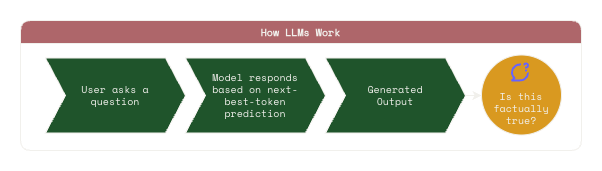

The diagram above was exported from draw.io. Its source (the exported page's mxGraphModel, read from the mxfile embedded in the PNG):
<mxGraphModel dx="2576" dy="636" grid="1" gridSize="10" guides="1" tooltips="1" connect="1" arrows="1" fold="1" page="0" pageScale="1" pageWidth="1654" pageHeight="1169" math="0" shadow="0">
  <root>
    <mxCell id="0" />
    <mxCell id="1" parent="0" />
    <mxCell id="ZCRHQZuS9LGmoo-b4b8O-5" parent="1" style="swimlane;whiteSpace=wrap;html=1;rounded=1;fillColor=light-dark(#ae666a, #ededed);fontColor=light-dark(#f1f0ec, #ededed);strokeColor=light-dark(#f1f0ec, #ededed);fontFamily=Space Mono;fontSource=https%3A%2F%2Ffonts.googleapis.com%2Fcss%3Ffamily%3DSpace%2BMono;fontSize=10;" value="How LLMs Work" vertex="1">
      <mxGeometry height="130" width="561" x="-1471" y="130" as="geometry" />
    </mxCell>
    <mxCell id="ZCRHQZuS9LGmoo-b4b8O-6" parent="ZCRHQZuS9LGmoo-b4b8O-5" style="shape=step;perimeter=stepPerimeter;whiteSpace=wrap;html=1;fixedSize=1;perimeterSpacing=0;spacingLeft=22;spacingRight=22;fontColor=light-dark(#f1f0ec, #ededed);fillColor=light-dark(#1f542b, #ededed);strokeColor=light-dark(#f1f0ec, #ededed);fontFamily=Space Mono;fontSource=https%3A%2F%2Ffonts.googleapis.com%2Fcss%3Ffamily%3DSpace%2BMono;fontSize=10;" value="User asks a question" vertex="1">
      <mxGeometry height="75" width="140" x="25" y="37.5" as="geometry" />
    </mxCell>
    <mxCell id="ZCRHQZuS9LGmoo-b4b8O-7" parent="ZCRHQZuS9LGmoo-b4b8O-5" style="shape=step;perimeter=stepPerimeter;whiteSpace=wrap;html=1;fixedSize=1;perimeterSpacing=0;spacingLeft=22;spacingRight=22;fontColor=light-dark(#f1f0ec, #ededed);fillColor=light-dark(#1f542b, #ededed);strokeColor=light-dark(#f1f0ec, #ededed);fontFamily=Space Mono;fontSource=https%3A%2F%2Ffonts.googleapis.com%2Fcss%3Ffamily%3DSpace%2BMono;fontSize=10;" value="Model responds based on next-best-token prediction" vertex="1">
      <mxGeometry height="75" width="140" x="165" y="37.5" as="geometry" />
    </mxCell>
    <mxCell id="ZCRHQZuS9LGmoo-b4b8O-18" edge="1" parent="ZCRHQZuS9LGmoo-b4b8O-5" source="ZCRHQZuS9LGmoo-b4b8O-8" style="edgeStyle=orthogonalEdgeStyle;rounded=0;orthogonalLoop=1;jettySize=auto;html=1;exitX=1;exitY=0.5;exitDx=0;exitDy=0;entryX=0;entryY=0.5;entryDx=0;entryDy=0;strokeColor=light-dark(#f1f0ec, #ededed);fontFamily=Space Mono;fontSource=https%3A%2F%2Ffonts.googleapis.com%2Fcss%3Ffamily%3DSpace%2BMono;fontSize=10;" target="ZCRHQZuS9LGmoo-b4b8O-16">
      <mxGeometry relative="1" as="geometry" />
    </mxCell>
    <mxCell id="ZCRHQZuS9LGmoo-b4b8O-8" parent="ZCRHQZuS9LGmoo-b4b8O-5" style="shape=step;perimeter=stepPerimeter;whiteSpace=wrap;html=1;fixedSize=1;perimeterSpacing=0;spacingLeft=22;spacingRight=22;fontColor=light-dark(#f1f0ec, #ededed);fillColor=light-dark(#1f542b, #ededed);strokeColor=light-dark(#f1f0ec, #ededed);fontFamily=Space Mono;fontSource=https%3A%2F%2Ffonts.googleapis.com%2Fcss%3Ffamily%3DSpace%2BMono;fontSize=10;" value="Generated Output" vertex="1">
      <mxGeometry height="75" width="140" x="305" y="37.5" as="geometry" />
    </mxCell>
    <mxCell id="ZCRHQZuS9LGmoo-b4b8O-16" parent="ZCRHQZuS9LGmoo-b4b8O-5" style="ellipse;whiteSpace=wrap;html=1;aspect=fixed;fillColor=light-dark(#d99920, #ededed);strokeColor=light-dark(#f1f0ec, #ededed);fontFamily=Space Mono;fontSource=https%3A%2F%2Ffonts.googleapis.com%2Fcss%3Ffamily%3DSpace%2BMono;fontSize=10;" value="" vertex="1">
      <mxGeometry height="80" width="80" x="461" y="34.5" as="geometry" />
    </mxCell>
    <mxCell id="ZCRHQZuS9LGmoo-b4b8O-10" parent="ZCRHQZuS9LGmoo-b4b8O-5" style="shape=image;html=1;verticalAlign=top;verticalLabelPosition=bottom;labelBackgroundColor=#ffffff;imageAspect=0;aspect=fixed;image=https://icons.diagrams.net/icon-cache1/Unicons_Line_vol_2-2964/comment-question-1245.svg;strokeColor=light-dark(#f1f0ec, #ededed);fontFamily=Space Mono;fontSource=https%3A%2F%2Ffonts.googleapis.com%2Fcss%3Ffamily%3DSpace%2BMono;fontSize=10;" value="" vertex="1">
      <mxGeometry height="24" width="24" x="489" y="39.5" as="geometry" />
    </mxCell>
    <mxCell id="ZCRHQZuS9LGmoo-b4b8O-12" parent="ZCRHQZuS9LGmoo-b4b8O-5" style="text;html=1;align=center;verticalAlign=middle;whiteSpace=wrap;rounded=0;fontColor=light-dark(#f1f0ec, #ededed);strokeColor=none;fontFamily=Space Mono;fontSource=https%3A%2F%2Ffonts.googleapis.com%2Fcss%3Ffamily%3DSpace%2BMono;fontSize=10;" value="Is this factually true?" vertex="1">
      <mxGeometry height="30" width="70" x="466" y="72.5" as="geometry" />
    </mxCell>
  </root>
</mxGraphModel>